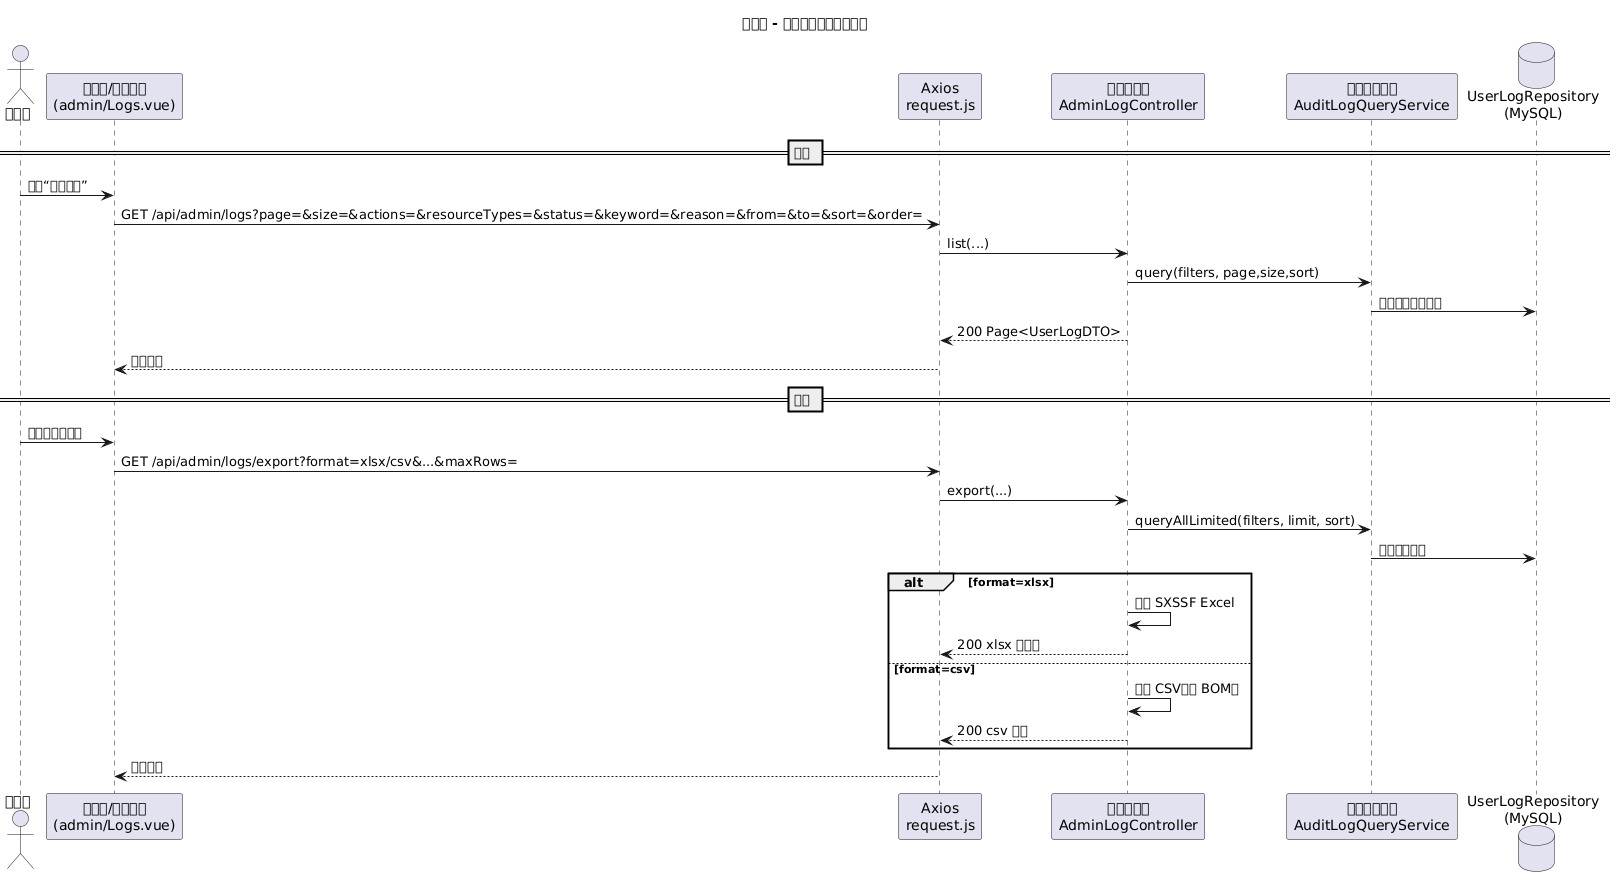

The diagram above was rendered by PlantUML. Its source (embedded in the PNG):
@startuml
title 管理员 - 日志查询与导出时序图

actor 管理员 as Admin
participant "浏览器/日志管理\n(admin/Logs.vue)" as UI
participant "Axios\nrequest.js" as Axios
participant "日志控制器\nAdminLogController" as LogCtrl
participant "审计查询服务\nAuditLogQueryService" as QuerySvc
database "UserLogRepository\n(MySQL)" as DB

== 列表 ==
Admin -> UI: 打开“日志管理”
UI -> Axios: GET /api/admin/logs?page=&size=&actions=&resourceTypes=&status=&keyword=&reason=&from=&to=&sort=&order=
Axios -> LogCtrl: list(...)
LogCtrl -> QuerySvc: query(filters, page,size,sort)
QuerySvc -> DB: 组合条件分页查询
LogCtrl --> Axios: 200 Page<UserLogDTO>
Axios --> UI: 渲染表格

== 导出 ==
Admin -> UI: 选择格式并导出
UI -> Axios: GET /api/admin/logs/export?format=xlsx/csv&...&maxRows=
Axios -> LogCtrl: export(...)
LogCtrl -> QuerySvc: queryAllLimited(filters, limit, sort)
QuerySvc -> DB: 查询限定条数
alt format=xlsx
  LogCtrl -> LogCtrl: 生成 SXSSF Excel
  LogCtrl --> Axios: 200 xlsx 二进制
else format=csv
  LogCtrl -> LogCtrl: 生成 CSV（带 BOM）
  LogCtrl --> Axios: 200 csv 文本
end
Axios --> UI: 触发下载

@enduml